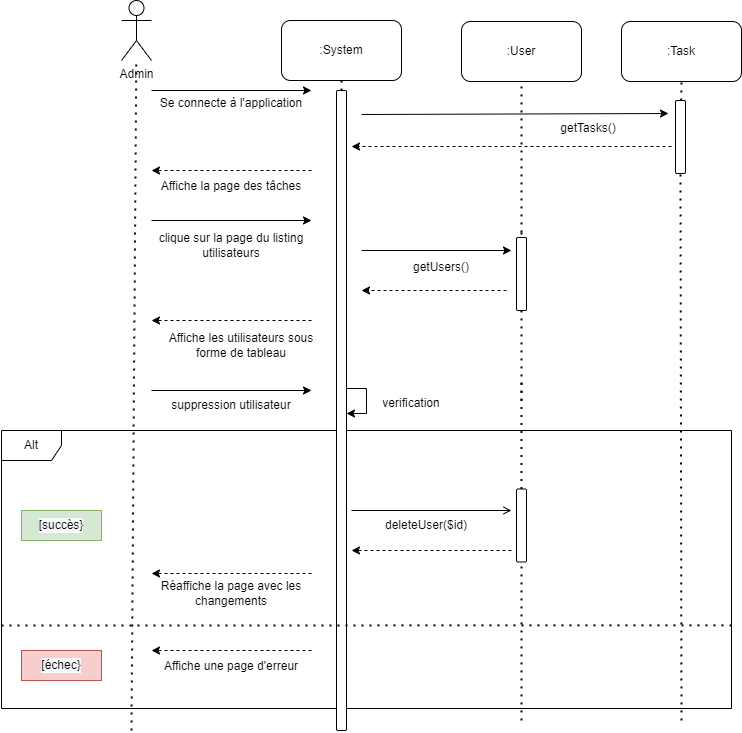

The diagram above was exported from draw.io. Its source (the exported page's mxGraphModel, read from the mxfile embedded in the PNG):
<mxGraphModel dx="2249" dy="705" grid="1" gridSize="10" guides="1" tooltips="1" connect="1" arrows="1" fold="1" page="1" pageScale="1" pageWidth="827" pageHeight="1169" math="0" shadow="0">
  <root>
    <mxCell id="0" />
    <mxCell id="1" parent="0" />
    <mxCell id="nGEZzhgsNiOmI1NjzK5z-1" value="Alt" style="shape=umlFrame;whiteSpace=wrap;html=1;rounded=0;shadow=0;labelBackgroundColor=#FFFFFF;fontColor=#000000;fillColor=default;" parent="1" vertex="1">
      <mxGeometry x="-70" y="540" width="730" height="278" as="geometry" />
    </mxCell>
    <mxCell id="nGEZzhgsNiOmI1NjzK5z-2" value="" style="endArrow=none;dashed=1;html=1;dashPattern=1 3;strokeWidth=2;rounded=0;entryX=0.5;entryY=1;entryDx=0;entryDy=0;startArrow=none;" parent="1" source="nGEZzhgsNiOmI1NjzK5z-8" edge="1">
      <mxGeometry width="50" height="50" relative="1" as="geometry">
        <mxPoint x="270" y="720" as="sourcePoint" />
        <mxPoint x="270" y="190" as="targetPoint" />
      </mxGeometry>
    </mxCell>
    <mxCell id="nGEZzhgsNiOmI1NjzK5z-3" value=":System" style="rounded=1;whiteSpace=wrap;html=1;" parent="1" vertex="1">
      <mxGeometry x="210" y="130" width="120" height="60" as="geometry" />
    </mxCell>
    <mxCell id="nGEZzhgsNiOmI1NjzK5z-4" value="Admin" style="shape=umlActor;verticalLabelPosition=bottom;verticalAlign=top;html=1;outlineConnect=0;" parent="1" vertex="1">
      <mxGeometry x="50" y="110" width="30" height="60" as="geometry" />
    </mxCell>
    <mxCell id="nGEZzhgsNiOmI1NjzK5z-5" value="" style="endArrow=none;dashed=1;html=1;dashPattern=1 3;strokeWidth=2;rounded=0;" parent="1" target="nGEZzhgsNiOmI1NjzK5z-4" edge="1">
      <mxGeometry width="50" height="50" relative="1" as="geometry">
        <mxPoint x="60" y="840" as="sourcePoint" />
        <mxPoint x="64.5" y="150" as="targetPoint" />
      </mxGeometry>
    </mxCell>
    <mxCell id="nGEZzhgsNiOmI1NjzK5z-6" value="" style="endArrow=none;dashed=1;html=1;dashPattern=1 3;strokeWidth=2;rounded=0;entryX=0.5;entryY=1;entryDx=0;entryDy=0;startArrow=none;" parent="1" edge="1">
      <mxGeometry width="50" height="50" relative="1" as="geometry">
        <mxPoint x="450" y="510" as="sourcePoint" />
        <mxPoint x="450" y="190" as="targetPoint" />
      </mxGeometry>
    </mxCell>
    <mxCell id="nGEZzhgsNiOmI1NjzK5z-7" value="" style="endArrow=classic;html=1;rounded=0;" parent="1" edge="1">
      <mxGeometry width="50" height="50" relative="1" as="geometry">
        <mxPoint x="80" y="200" as="sourcePoint" />
        <mxPoint x="240" y="200" as="targetPoint" />
      </mxGeometry>
    </mxCell>
    <mxCell id="nGEZzhgsNiOmI1NjzK5z-8" value="" style="rounded=1;whiteSpace=wrap;html=1;" parent="1" vertex="1">
      <mxGeometry x="265" y="200" width="10" height="640" as="geometry" />
    </mxCell>
    <mxCell id="nGEZzhgsNiOmI1NjzK5z-9" value="" style="endArrow=none;dashed=1;html=1;dashPattern=1 3;strokeWidth=2;rounded=0;entryX=0.5;entryY=1;entryDx=0;entryDy=0;startArrow=none;" parent="1" edge="1">
      <mxGeometry width="50" height="50" relative="1" as="geometry">
        <mxPoint x="450" y="400" as="sourcePoint" />
        <mxPoint x="450" y="340" as="targetPoint" />
      </mxGeometry>
    </mxCell>
    <mxCell id="nGEZzhgsNiOmI1NjzK5z-10" value="" style="endArrow=none;dashed=1;html=1;dashPattern=1 3;strokeWidth=2;rounded=0;entryX=0.5;entryY=1;entryDx=0;entryDy=0;startArrow=none;" parent="1" source="nGEZzhgsNiOmI1NjzK5z-38" edge="1">
      <mxGeometry width="50" height="50" relative="1" as="geometry">
        <mxPoint x="450" y="830" as="sourcePoint" />
        <mxPoint x="450" y="490" as="targetPoint" />
      </mxGeometry>
    </mxCell>
    <mxCell id="nGEZzhgsNiOmI1NjzK5z-11" value="Se connecte à l'application" style="text;html=1;strokeColor=none;fillColor=none;align=center;verticalAlign=middle;whiteSpace=wrap;rounded=0;" parent="1" vertex="1">
      <mxGeometry x="80" y="198" width="160" height="30" as="geometry" />
    </mxCell>
    <mxCell id="nGEZzhgsNiOmI1NjzK5z-12" value="" style="endArrow=classic;html=1;rounded=0;dashed=1;" parent="1" edge="1">
      <mxGeometry width="50" height="50" relative="1" as="geometry">
        <mxPoint x="240" y="280" as="sourcePoint" />
        <mxPoint x="80" y="280" as="targetPoint" />
      </mxGeometry>
    </mxCell>
    <mxCell id="nGEZzhgsNiOmI1NjzK5z-13" value="" style="endArrow=classic;html=1;rounded=0;" parent="1" edge="1">
      <mxGeometry width="50" height="50" relative="1" as="geometry">
        <mxPoint x="80" y="330" as="sourcePoint" />
        <mxPoint x="240" y="330" as="targetPoint" />
      </mxGeometry>
    </mxCell>
    <mxCell id="nGEZzhgsNiOmI1NjzK5z-14" value="Affiche la page des tâches" style="text;html=1;strokeColor=none;fillColor=none;align=center;verticalAlign=middle;whiteSpace=wrap;rounded=0;" parent="1" vertex="1">
      <mxGeometry x="80" y="281" width="160" height="30" as="geometry" />
    </mxCell>
    <mxCell id="nGEZzhgsNiOmI1NjzK5z-15" value="clique sur la page du listing utilisateurs" style="text;html=1;strokeColor=none;fillColor=none;align=center;verticalAlign=middle;whiteSpace=wrap;rounded=0;" parent="1" vertex="1">
      <mxGeometry x="80" y="340" width="160" height="30" as="geometry" />
    </mxCell>
    <mxCell id="nGEZzhgsNiOmI1NjzK5z-16" value="" style="endArrow=classic;html=1;rounded=0;" parent="1" edge="1">
      <mxGeometry width="50" height="50" relative="1" as="geometry">
        <mxPoint x="290" y="360" as="sourcePoint" />
        <mxPoint x="440" y="360" as="targetPoint" />
      </mxGeometry>
    </mxCell>
    <mxCell id="nGEZzhgsNiOmI1NjzK5z-17" value="getUsers()" style="text;html=1;strokeColor=none;fillColor=none;align=center;verticalAlign=middle;whiteSpace=wrap;rounded=0;" parent="1" vertex="1">
      <mxGeometry x="290" y="362" width="160" height="30" as="geometry" />
    </mxCell>
    <mxCell id="nGEZzhgsNiOmI1NjzK5z-18" value="" style="endArrow=classic;html=1;rounded=0;dashed=1;" parent="1" edge="1">
      <mxGeometry width="50" height="50" relative="1" as="geometry">
        <mxPoint x="435" y="400" as="sourcePoint" />
        <mxPoint x="290" y="400" as="targetPoint" />
      </mxGeometry>
    </mxCell>
    <mxCell id="nGEZzhgsNiOmI1NjzK5z-20" value="" style="endArrow=classic;html=1;rounded=0;dashed=1;" parent="1" edge="1">
      <mxGeometry width="50" height="50" relative="1" as="geometry">
        <mxPoint x="240" y="430" as="sourcePoint" />
        <mxPoint x="80" y="430" as="targetPoint" />
      </mxGeometry>
    </mxCell>
    <mxCell id="nGEZzhgsNiOmI1NjzK5z-21" value="Affiche les utilisateurs sous forme de tableau" style="text;html=1;strokeColor=none;fillColor=none;align=center;verticalAlign=middle;whiteSpace=wrap;rounded=0;" parent="1" vertex="1">
      <mxGeometry x="90" y="440" width="160" height="30" as="geometry" />
    </mxCell>
    <mxCell id="nGEZzhgsNiOmI1NjzK5z-22" value="" style="endArrow=classic;html=1;rounded=0;" parent="1" edge="1">
      <mxGeometry width="50" height="50" relative="1" as="geometry">
        <mxPoint x="80" y="500" as="sourcePoint" />
        <mxPoint x="240" y="500" as="targetPoint" />
      </mxGeometry>
    </mxCell>
    <mxCell id="nGEZzhgsNiOmI1NjzK5z-23" value="suppression utilisateur" style="text;html=1;strokeColor=none;fillColor=none;align=center;verticalAlign=middle;whiteSpace=wrap;rounded=0;" parent="1" vertex="1">
      <mxGeometry x="80" y="500" width="160" height="30" as="geometry" />
    </mxCell>
    <mxCell id="nGEZzhgsNiOmI1NjzK5z-24" value="" style="endArrow=open;html=1;rounded=0;endFill=0;" parent="1" edge="1">
      <mxGeometry width="50" height="50" relative="1" as="geometry">
        <mxPoint x="280" y="620" as="sourcePoint" />
        <mxPoint x="440" y="620" as="targetPoint" />
      </mxGeometry>
    </mxCell>
    <mxCell id="nGEZzhgsNiOmI1NjzK5z-25" value="deleteUser($id)" style="text;html=1;strokeColor=none;fillColor=none;align=center;verticalAlign=middle;whiteSpace=wrap;rounded=0;" parent="1" vertex="1">
      <mxGeometry x="275" y="620" width="160" height="30" as="geometry" />
    </mxCell>
    <mxCell id="nGEZzhgsNiOmI1NjzK5z-26" value="" style="endArrow=classic;html=1;rounded=0;dashed=1;" parent="1" edge="1">
      <mxGeometry width="50" height="50" relative="1" as="geometry">
        <mxPoint x="240" y="683" as="sourcePoint" />
        <mxPoint x="80" y="683" as="targetPoint" />
      </mxGeometry>
    </mxCell>
    <mxCell id="nGEZzhgsNiOmI1NjzK5z-27" value="Réaffiche la page avec les changements" style="text;html=1;strokeColor=none;fillColor=none;align=center;verticalAlign=middle;whiteSpace=wrap;rounded=0;" parent="1" vertex="1">
      <mxGeometry x="80" y="688" width="160" height="30" as="geometry" />
    </mxCell>
    <mxCell id="nGEZzhgsNiOmI1NjzK5z-28" value="" style="endArrow=classic;html=1;rounded=0;" parent="1" edge="1">
      <mxGeometry width="50" height="50" relative="1" as="geometry">
        <mxPoint x="275" y="498" as="sourcePoint" />
        <mxPoint x="275" y="523" as="targetPoint" />
        <Array as="points">
          <mxPoint x="295" y="498" />
          <mxPoint x="295" y="523" />
        </Array>
      </mxGeometry>
    </mxCell>
    <mxCell id="nGEZzhgsNiOmI1NjzK5z-29" value="verification" style="text;html=1;strokeColor=none;fillColor=none;align=center;verticalAlign=middle;whiteSpace=wrap;rounded=0;" parent="1" vertex="1">
      <mxGeometry x="305" y="498" width="70" height="30" as="geometry" />
    </mxCell>
    <mxCell id="nGEZzhgsNiOmI1NjzK5z-30" value="Affiche une page d'erreur" style="text;html=1;strokeColor=none;fillColor=none;align=center;verticalAlign=middle;whiteSpace=wrap;rounded=0;" parent="1" vertex="1">
      <mxGeometry x="80" y="761" width="160" height="30" as="geometry" />
    </mxCell>
    <mxCell id="nGEZzhgsNiOmI1NjzK5z-31" value="" style="endArrow=classic;html=1;rounded=0;dashed=1;" parent="1" edge="1">
      <mxGeometry width="50" height="50" relative="1" as="geometry">
        <mxPoint x="240" y="760" as="sourcePoint" />
        <mxPoint x="80" y="760" as="targetPoint" />
      </mxGeometry>
    </mxCell>
    <mxCell id="nGEZzhgsNiOmI1NjzK5z-32" value="&lt;span style=&quot;text-align: left ; background-color: rgb(248 , 249 , 250)&quot;&gt;[succès}&lt;/span&gt;" style="text;html=1;strokeColor=#82b366;fillColor=#d5e8d4;align=center;verticalAlign=middle;whiteSpace=wrap;rounded=0;shadow=0;labelBackgroundColor=#FFFFFF;" parent="1" vertex="1">
      <mxGeometry x="-50" y="620" width="80" height="30" as="geometry" />
    </mxCell>
    <mxCell id="nGEZzhgsNiOmI1NjzK5z-33" value="&lt;span style=&quot;text-align: left ; background-color: rgb(248 , 249 , 250)&quot;&gt;[échec}&lt;/span&gt;" style="text;html=1;strokeColor=#b85450;fillColor=#f8cecc;align=center;verticalAlign=middle;whiteSpace=wrap;rounded=0;shadow=0;labelBackgroundColor=#FFFFFF;" parent="1" vertex="1">
      <mxGeometry x="-50" y="760" width="80" height="30" as="geometry" />
    </mxCell>
    <mxCell id="nGEZzhgsNiOmI1NjzK5z-34" value="" style="endArrow=classic;html=1;rounded=0;dashed=1;" parent="1" edge="1">
      <mxGeometry width="50" height="50" relative="1" as="geometry">
        <mxPoint x="440" y="660" as="sourcePoint" />
        <mxPoint x="280" y="660" as="targetPoint" />
      </mxGeometry>
    </mxCell>
    <mxCell id="nGEZzhgsNiOmI1NjzK5z-36" value=":User" style="rounded=1;whiteSpace=wrap;html=1;" parent="1" vertex="1">
      <mxGeometry x="390" y="131" width="120" height="60" as="geometry" />
    </mxCell>
    <mxCell id="nGEZzhgsNiOmI1NjzK5z-37" value="" style="rounded=1;whiteSpace=wrap;html=1;" parent="1" vertex="1">
      <mxGeometry x="445" y="347" width="10" height="73" as="geometry" />
    </mxCell>
    <mxCell id="nGEZzhgsNiOmI1NjzK5z-38" value="" style="rounded=1;whiteSpace=wrap;html=1;" parent="1" vertex="1">
      <mxGeometry x="445" y="598.5" width="10" height="73" as="geometry" />
    </mxCell>
    <mxCell id="nGEZzhgsNiOmI1NjzK5z-39" value="" style="endArrow=none;dashed=1;html=1;dashPattern=1 3;strokeWidth=2;rounded=0;entryX=0.5;entryY=1;entryDx=0;entryDy=0;" parent="1" target="nGEZzhgsNiOmI1NjzK5z-38" edge="1">
      <mxGeometry width="50" height="50" relative="1" as="geometry">
        <mxPoint x="450" y="830" as="sourcePoint" />
        <mxPoint x="450" y="490" as="targetPoint" />
      </mxGeometry>
    </mxCell>
    <mxCell id="ZZtUll1mmpUJJ17itOD3-1" value="" style="endArrow=none;dashed=1;html=1;dashPattern=1 3;strokeWidth=2;rounded=0;entryX=1.004;entryY=0.701;entryDx=0;entryDy=0;entryPerimeter=0;" edge="1" parent="1" target="nGEZzhgsNiOmI1NjzK5z-1">
      <mxGeometry width="50" height="50" relative="1" as="geometry">
        <mxPoint x="-70" y="735" as="sourcePoint" />
        <mxPoint x="100" y="500" as="targetPoint" />
      </mxGeometry>
    </mxCell>
    <mxCell id="ZZtUll1mmpUJJ17itOD3-2" value="" style="endArrow=none;dashed=1;html=1;dashPattern=1 3;strokeWidth=2;rounded=0;entryX=0.5;entryY=1;entryDx=0;entryDy=0;startArrow=none;" edge="1" parent="1" source="ZZtUll1mmpUJJ17itOD3-7">
      <mxGeometry width="50" height="50" relative="1" as="geometry">
        <mxPoint x="610" y="830" as="sourcePoint" />
        <mxPoint x="610" y="191" as="targetPoint" />
      </mxGeometry>
    </mxCell>
    <mxCell id="ZZtUll1mmpUJJ17itOD3-3" value=":Task" style="rounded=1;whiteSpace=wrap;html=1;" vertex="1" parent="1">
      <mxGeometry x="550" y="131" width="120" height="60" as="geometry" />
    </mxCell>
    <mxCell id="ZZtUll1mmpUJJ17itOD3-4" value="" style="endArrow=classic;html=1;rounded=0;entryX=1;entryY=0;entryDx=0;entryDy=0;" edge="1" parent="1" target="ZZtUll1mmpUJJ17itOD3-5">
      <mxGeometry width="50" height="50" relative="1" as="geometry">
        <mxPoint x="290" y="224" as="sourcePoint" />
        <mxPoint x="440" y="224" as="targetPoint" />
      </mxGeometry>
    </mxCell>
    <mxCell id="ZZtUll1mmpUJJ17itOD3-5" value="getTasks()" style="text;html=1;strokeColor=none;fillColor=none;align=center;verticalAlign=middle;whiteSpace=wrap;rounded=0;" vertex="1" parent="1">
      <mxGeometry x="437" y="223" width="160" height="30" as="geometry" />
    </mxCell>
    <mxCell id="ZZtUll1mmpUJJ17itOD3-6" value="" style="endArrow=classic;html=1;rounded=0;dashed=1;" edge="1" parent="1">
      <mxGeometry width="50" height="50" relative="1" as="geometry">
        <mxPoint x="600" y="256" as="sourcePoint" />
        <mxPoint x="280" y="256" as="targetPoint" />
      </mxGeometry>
    </mxCell>
    <mxCell id="ZZtUll1mmpUJJ17itOD3-7" value="" style="rounded=1;whiteSpace=wrap;html=1;" vertex="1" parent="1">
      <mxGeometry x="604" y="210" width="10" height="73" as="geometry" />
    </mxCell>
    <mxCell id="ZZtUll1mmpUJJ17itOD3-8" value="" style="endArrow=none;dashed=1;html=1;dashPattern=1 3;strokeWidth=2;rounded=0;entryX=0.5;entryY=1;entryDx=0;entryDy=0;" edge="1" parent="1" target="ZZtUll1mmpUJJ17itOD3-7">
      <mxGeometry width="50" height="50" relative="1" as="geometry">
        <mxPoint x="610" y="830" as="sourcePoint" />
        <mxPoint x="610" y="191" as="targetPoint" />
      </mxGeometry>
    </mxCell>
  </root>
</mxGraphModel>